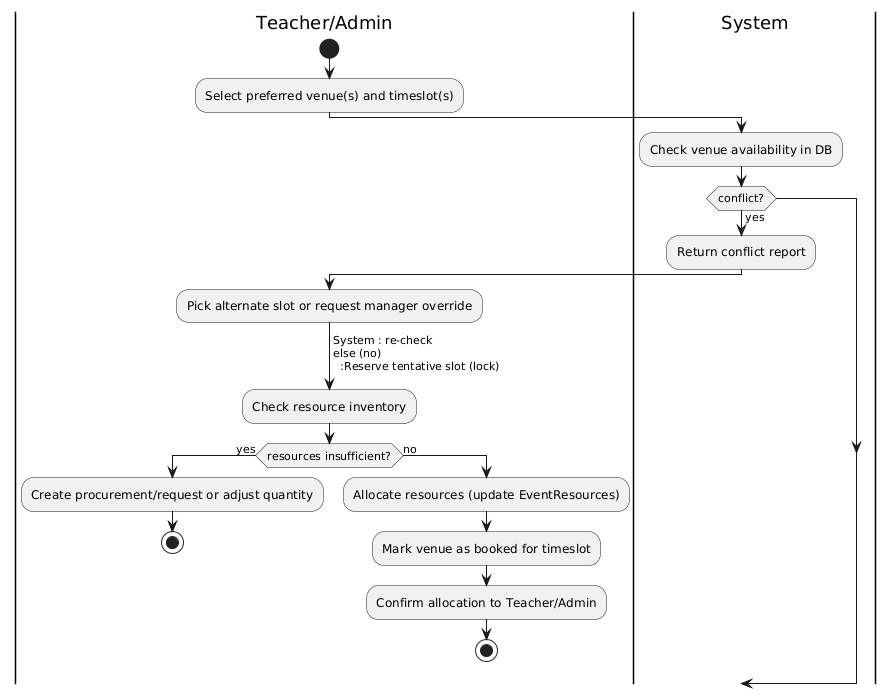

The diagram above was rendered by PlantUML. Its source (embedded in the PNG):
@startuml
|Teacher/Admin|
start
:Select preferred venue(s) and timeslot(s);
|System|
:Check venue availability in DB;
if (conflict?) then (yes)
  :Return conflict report;
  |Teacher/Admin|
  :Pick alternate slot or request manager override;
  -> System : re-check
else (no)
  :Reserve tentative slot (lock) ;
  :Check resource inventory;
  if (resources insufficient?) then (yes)
    :Create procurement/request or adjust quantity;
    stop
  else (no)
    :Allocate resources (update EventResources);
    :Mark venue as booked for timeslot;
    :Confirm allocation to Teacher/Admin;
    stop
  endif
endif
@enduml